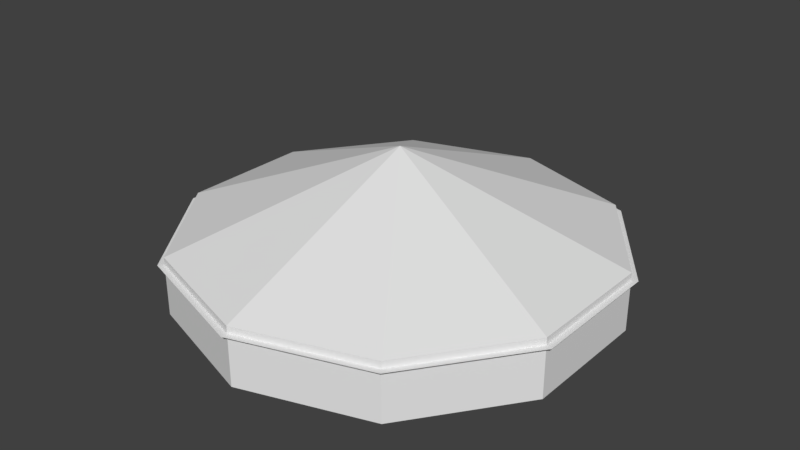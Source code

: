 # Source: Socket_N.blend  (saved by Blender 2.79.0; exported with 4.5.12 LTS)
import bpy
from mathutils import Matrix  # noqa: F401  (used for matrix-valued properties, if any)

bpy.ops.wm.read_factory_settings(use_empty=True)
scene = bpy.context.scene
scene.name = 'Scene'

# ---- collections
col_collection_1 = bpy.data.collections.new('Collection 1'); scene.collection.children.link(col_collection_1)

# ---- materials (node trees are filled in below, after node groups)
mat_m_socket = bpy.data.materials.new('M_Socket')
mat_m_socket.alpha_threshold = 0.0
mat_m_socket.use_transparent_shadow = False
mat_m_socket.roughness = 0.5
mat_m_socket_border = bpy.data.materials.new('M_Socket_Border')
mat_m_socket_border.alpha_threshold = 0.0
mat_m_socket_border.use_transparent_shadow = False
mat_m_socket_border.roughness = 0.5
mat_m_hidden = bpy.data.materials.new('M_Hidden')
mat_m_hidden.alpha_threshold = 0.0
mat_m_hidden.use_transparent_shadow = False
mat_m_hidden.roughness = 0.5

# ---- material node trees

# ---- world
world_world = bpy.data.worlds.new('World'); scene.world = world_world
world_world.color = (0.05088, 0.05088, 0.05088)
world_world.use_sun_shadow = False
world_world.sun_shadow_jitter_overblur = 0.0
world_world.cycles.sampling_method = 'MANUAL'

# ---- meshes
me_icosphere = bpy.data.meshes.new('Icosphere')
me_icosphere.from_pydata([(0.01587, -0.04883, 0.03272), (-0.04154, -0.03018, 0.03272), (-0.04154, 0.03018, 0.03272), (0.01587, 0.04883, 0.03272), (0.05134, 4.168e-10, 0.03272), (-6.103e-09, 4.168e-10, 0.06446), (-6.103e-09, 0.0574, -0.00443), (0.03374, 0.04644, -0.00443), (-0.0546, 0.01774, -0.00443), (-0.03374, 0.04644, -0.00443), (-0.03374, -0.04644, -0.00443), (-0.0546, -0.01774, -0.00443), (0.03374, -0.04644, -0.00443), (-6.103e-09, -0.0574, -0.00443), (0.0546, 0.01774, -0.00443), (0.0546, -0.01774, -0.00443), (0.0546, -0.01774, 0.007051), (0.0546, 0.01774, 0.007051), (-6.103e-09, -0.0574, 0.007051), (0.03374, -0.04644, 0.007051), (-0.0546, -0.01774, 0.007051), (-0.03374, -0.04644, 0.007051), (-0.03374, 0.04644, 0.007051), (-0.0546, 0.01774, 0.007051), (0.03374, 0.04644, 0.007051), (-6.103e-09, 0.0574, 0.007051), (0.03951, -0.0287, 0.03723), (-0.01509, -0.04644, 0.03723), (-0.04883, 4.168e-10, 0.03723), (-0.01509, 0.04644, 0.03723), (0.03951, 0.0287, 0.03723), (0.009326, -0.0287, 0.05588), (0.03018, 4.168e-10, 0.05588), (-0.02442, -0.01774, 0.05588), (-0.02442, 0.01774, 0.05588), (0.009326, 0.0287, 0.05588), (-5.718e-09, 0.08079, 0.0286), (0.04749, 0.06536, 0.0286), (-0.07684, 0.02497, 0.0286), (-0.04749, 0.06536, 0.0286), (-0.04749, -0.06536, 0.0286), (-0.07684, -0.02497, 0.0286), (0.04749, -0.06536, 0.0286), (-5.718e-09, -0.08079, 0.0286), (0.07684, 0.02497, 0.0286), (0.07684, -0.02497, 0.0286), (-5.501e-09, 0.1096, 0.0286), (0.0644, 0.08864, 0.0286), (-0.1042, 0.03386, 0.0286), (-0.0644, 0.08864, 0.0286), (-0.0644, -0.08864, 0.0286), (-0.1042, -0.03386, 0.0286), (0.0644, -0.08864, 0.0286), (-5.501e-09, -0.1096, 0.0286), (0.1042, 0.03386, 0.0286), (0.1042, -0.03386, 0.0286), (-0.05595, 0.077, 0.0286), (-5.61e-09, 0.09518, 0.0286), (0.09052, -0.02941, 0.0286), (0.05595, -0.077, 0.0286), (-0.05595, -0.077, 0.0286), (-0.09052, -0.02941, 0.0286), (0.05595, 0.077, 0.0286), (0.09052, 0.02941, 0.0286), (-0.09052, 0.02941, 0.0286), (-5.61e-09, -0.09518, 0.0286), (-0.05907, 0.08131, 0.0286), (0.09558, -0.03106, 0.0286), (-0.05907, -0.08131, 0.0286), (0.05907, 0.08131, 0.0286), (-0.09558, 0.03106, 0.0286), (-5.569e-09, -0.1005, 0.0286), (-5.569e-09, 0.1005, 0.0286), (0.05907, -0.08131, 0.0286), (-0.09558, -0.03106, 0.0286), (0.09558, 0.03106, 0.0286), (-5.66e-09, 0.08882, 0.0286), (0.05221, -0.07186, 0.0286), (-0.08448, -0.02745, 0.0286), (0.08448, 0.02745, 0.0286), (-0.05221, 0.07186, 0.0286), (0.08448, -0.02745, 0.0286), (-0.05221, -0.07186, 0.0286), (0.05221, 0.07186, 0.0286), (-0.08448, 0.02745, 0.0286), (-5.66e-09, -0.08882, 0.0286), (-5.471e-09, 0.1064, 0.03219), (0.06255, 0.08609, 0.03219), (-0.1012, 0.03288, 0.03219), (-0.06255, 0.08609, 0.03219), (-0.06255, -0.08609, 0.03219), (-0.1012, -0.03288, 0.03219), (0.06255, -0.08609, 0.03219), (-5.471e-09, -0.1064, 0.03219), (0.1012, 0.03288, 0.03219), (0.1012, -0.03288, 0.03219), (-4.47e-09, 0.0, 0.07394), (-7.451e-09, 0.0, 0.07394), (-7.451e-09, 0.0, 0.07394), (-7.451e-09, 0.0, 0.07394), (-7.451e-09, 0.0, 0.07394), (-7.451e-09, 0.0, 0.07394), (-7.451e-09, 0.0, 0.07394), (-4.47e-09, 0.0, 0.07394), (-7.451e-09, 0.0, 0.07394), (-7.451e-09, 0.0, 0.07394), (-5.471e-09, 0.1064, 0.003165), (0.06255, 0.08609, 0.003165), (-0.1012, 0.03288, 0.003165), (-0.06255, 0.08609, 0.003165), (-0.06255, -0.08609, 0.003165), (-0.1012, -0.03288, 0.003165), (0.06255, -0.08609, 0.003165), (-5.471e-09, -0.1064, 0.003165), (0.1012, 0.03288, 0.003165), (0.1012, -0.03288, 0.003165)], [], [(0, 26, 31), (1, 27, 33), (2, 28, 34), (3, 29, 35), (4, 30, 32), (32, 35, 5), (32, 30, 35), (30, 3, 35), (35, 34, 5), (35, 29, 34), (29, 2, 34), (34, 33, 5), (34, 28, 33), (28, 1, 33), (33, 31, 5), (33, 27, 31), (27, 0, 31), (31, 32, 5), (31, 26, 32), (26, 4, 32), (17, 30, 4), (17, 24, 30), (24, 3, 30), (25, 29, 3), (25, 22, 29), (22, 2, 29), (23, 28, 2), (23, 20, 28), (20, 1, 28), (21, 27, 1), (21, 18, 27), (18, 0, 27), (19, 26, 0), (19, 16, 26), (16, 4, 26), (24, 25, 3), (19, 18, 13, 12), (22, 23, 2), (20, 23, 8, 11), (20, 21, 1), (22, 25, 6, 9), (18, 19, 0), (25, 24, 7, 6), (16, 17, 4), (23, 22, 9, 8), (24, 17, 14, 7), (21, 20, 11, 10), (18, 21, 10, 13), (16, 19, 12, 15), (17, 16, 15, 14), (72, 46, 49, 66), (73, 52, 55, 67), (74, 51, 50, 68), (75, 54, 47, 69), (67, 55, 54, 75), (66, 49, 48, 70), (68, 50, 53, 71), (71, 53, 52, 73), (69, 47, 46, 72), (70, 48, 51, 74), (84, 64, 61, 78), (83, 62, 57, 76), (85, 65, 59, 77), (82, 60, 65, 85), (80, 56, 64, 84), (81, 58, 63, 79), (79, 63, 62, 83), (78, 61, 60, 82), (77, 59, 58, 81), (76, 57, 56, 80), (64, 70, 74, 61), (62, 69, 72, 57), (65, 71, 73, 59), (60, 68, 71, 65), (56, 66, 70, 64), (58, 67, 75, 63), (63, 75, 69, 62), (61, 74, 68, 60), (59, 73, 67, 58), (57, 72, 66, 56), (36, 76, 80, 39), (42, 77, 81, 45), (41, 78, 82, 40), (44, 79, 83, 37), (45, 81, 79, 44), (39, 80, 84, 38), (40, 82, 85, 43), (43, 85, 77, 42), (37, 83, 76, 36), (38, 84, 78, 41), (94, 87, 97, 104), (95, 94, 104, 105), (89, 88, 98, 99), (90, 93, 103, 100), (93, 92, 102, 103), (87, 86, 96, 97), (88, 91, 101, 98), (86, 89, 99, 96), (92, 95, 105, 102), (91, 90, 100, 101), (87, 94, 114, 107), (94, 95, 115, 114), (88, 89, 109, 108), (93, 90, 110, 113), (92, 93, 113, 112), (86, 87, 107, 106), (91, 88, 108, 111), (89, 86, 106, 109), (95, 92, 112, 115), (90, 91, 111, 110), (106, 107, 114, 115, 112, 113, 110, 111, 108, 109)])
me_icosphere.polygons.foreach_set('material_index', [0, 0, 0, 0, 0, 0, 0, 0, 0, 0, 0, 0, 0, 0, 0, 0, 0, 0, 0, 0, 0, 0, 0, 0, 0, 0, 0, 0, 0, 0, 0, 0, 0, 0, 0, 0, 0, 0, 0, 0, 0, 0, 0, 0, 0, 0, 0, 0, 0, 0, 1, 1, 1, 1, 1, 1, 1, 1, 1, 1, 0, 0, 0, 0, 0, 0, 0, 0, 0, 0, 0, 0, 0, 0, 0, 0, 0, 0, 0, 0, 1, 1, 1, 1, 1, 1, 1, 1, 1, 1, 2, 2, 2, 2, 2, 2, 2, 2, 2, 2, 2, 2, 2, 2, 2, 2, 2, 2, 2, 2, 2])
_uv = me_icosphere.uv_layers.new(name='UVMap')
_uv.uv.foreach_set('vector', [0.2562, 0.7514, 0.2459, 0.7505, 0.253, 0.7425, 0.7502, 0.251, 0.7479, 0.2604, 0.7413, 0.251, 0.7438, 0.7514, 0.7368, 0.7477, 0.747, 0.7425, 0.7632, 0.7514, 0.7541, 0.7505, 0.7584, 0.7425, 0.2497, 0.2609, 0.2506, 0.251, 0.2584, 0.2568, 0.2584, 0.2568, 0.2584, 0.2452, 0.2629, 0.251, 0.2584, 0.2568, 0.2506, 0.251, 0.2584, 0.2452, 0.2506, 0.251, 0.2497, 0.2411, 0.2584, 0.2452, 0.7584, 0.7425, 0.747, 0.7425, 0.7512, 0.7378, 0.7584, 0.7425, 0.7541, 0.7505, 0.747, 0.7425, 0.7541, 0.7505, 0.7438, 0.7514, 0.747, 0.7425, 0.7399, 0.2416, 0.7413, 0.251, 0.7365, 0.251, 0.7399, 0.2416, 0.7479, 0.2416, 0.7413, 0.251, 0.7479, 0.2416, 0.7502, 0.251, 0.7413, 0.251, 0.7413, 0.251, 0.7399, 0.2604, 0.7365, 0.251, 0.7413, 0.251, 0.7479, 0.2604, 0.7399, 0.2604, 0.2632, 0.7477, 0.2562, 0.7514, 0.253, 0.7425, 0.253, 0.7425, 0.2416, 0.7425, 0.2488, 0.7378, 0.253, 0.7425, 0.2459, 0.7505, 0.2416, 0.7425, 0.2459, 0.7505, 0.2368, 0.7514, 0.2416, 0.7425, 0.2405, 0.2568, 0.2506, 0.251, 0.2497, 0.2609, 0.2405, 0.2568, 0.2405, 0.2452, 0.2506, 0.251, 0.2405, 0.2452, 0.2497, 0.2411, 0.2506, 0.251, 0.7597, 0.7606, 0.7541, 0.7505, 0.7632, 0.7514, 0.7597, 0.7606, 0.7482, 0.7606, 0.7541, 0.7505, 0.7482, 0.7606, 0.7438, 0.7514, 0.7541, 0.7505, 0.7375, 0.7588, 0.7368, 0.7477, 0.7438, 0.7514, 0.7573, 0.2357, 0.7587, 0.2452, 0.7479, 0.2416, 0.7587, 0.2452, 0.7502, 0.251, 0.7479, 0.2416, 0.7587, 0.2568, 0.7479, 0.2604, 0.7502, 0.251, 0.7587, 0.2568, 0.7573, 0.2663, 0.7479, 0.2604, 0.2625, 0.7588, 0.2562, 0.7514, 0.2632, 0.7477, 0.2518, 0.7606, 0.2459, 0.7505, 0.2562, 0.7514, 0.2518, 0.7606, 0.2403, 0.7606, 0.2459, 0.7505, 0.2403, 0.7606, 0.2368, 0.7514, 0.2459, 0.7505, 0.2405, 0.2452, 0.242, 0.2357, 0.2497, 0.2411, 0.2518, 0.7606, 0.2625, 0.7588, 0.2627, 0.7625, 0.252, 0.7643, 0.7482, 0.7606, 0.7375, 0.7588, 0.7438, 0.7514, 0.7587, 0.2452, 0.7573, 0.2357, 0.761, 0.2357, 0.7624, 0.2452, 0.7587, 0.2452, 0.7587, 0.2568, 0.7502, 0.251, 0.7482, 0.7606, 0.7597, 0.7606, 0.7594, 0.7643, 0.748, 0.7643, 0.2625, 0.7588, 0.2518, 0.7606, 0.2562, 0.7514, 0.242, 0.2357, 0.2405, 0.2452, 0.2368, 0.2452, 0.2383, 0.2357, 0.242, 0.2663, 0.2405, 0.2568, 0.2497, 0.2609, 0.7375, 0.7588, 0.7482, 0.7606, 0.748, 0.7643, 0.7373, 0.7625, 0.2405, 0.2452, 0.2405, 0.2568, 0.2368, 0.2568, 0.2368, 0.2452, 0.7587, 0.2568, 0.7587, 0.2452, 0.7624, 0.2452, 0.7624, 0.2568, 0.7573, 0.2663, 0.7587, 0.2568, 0.7624, 0.2568, 0.761, 0.2663, 0.2403, 0.7606, 0.2518, 0.7606, 0.252, 0.7643, 0.2406, 0.7643, 0.2405, 0.2568, 0.242, 0.2663, 0.2383, 0.2663, 0.2368, 0.2568, 0.0, 0.0, 0.0, 0.0, 0.0, 0.0, 0.0, 0.0, 0.0, 0.0, 0.0, 0.0, 0.0, 0.0, 0.0, 0.0, 0.0, 0.0, 0.0, 0.0, 0.0, 0.0, 0.0, 0.0, 0.0, 0.0, 0.0, 0.0, 0.0, 0.0, 0.0, 0.0, 0.0, 0.0, 0.0, 0.0, 0.0, 0.0, 0.0, 0.0, 0.0, 0.0, 0.0, 0.0, 0.0, 0.0, 0.0, 0.0, 0.0, 0.0, 0.0, 0.0, 0.0, 0.0, 0.0, 0.0, 0.0, 0.0, 0.0, 0.0, 0.0, 0.0, 0.0, 0.0, 0.0, 0.0, 0.0, 0.0, 0.0, 0.0, 0.0, 0.0, 0.0, 0.0, 0.0, 0.0, 0.0, 0.0, 0.0, 0.0, 0.0, 0.0, 0.0, 0.0, 0.0, 0.0, 0.0, 0.0, 0.0, 0.0, 0.0, 0.0, 0.0, 0.0, 0.0, 0.0, 0.0, 0.0, 0.0, 0.0, 0.0, 0.0, 0.0, 0.0, 0.0, 0.0, 0.0, 0.0, 0.0, 0.0, 0.0, 0.0, 0.0, 0.0, 0.0, 0.0, 0.0, 0.0, 0.0, 0.0, 0.0, 0.0, 0.0, 0.0, 0.0, 0.0, 0.0, 0.0, 0.0, 0.0, 0.0, 0.0, 0.0, 0.0, 0.0, 0.0, 0.0, 0.0, 0.0, 0.0, 0.0, 0.0, 0.0, 0.0, 0.0, 0.0, 0.0, 0.0, 0.0, 0.0, 0.0, 0.0, 0.0, 0.0, 0.0, 0.0, 0.0, 0.0, 0.0, 0.0, 0.0, 0.0, 0.0, 0.0, 0.0, 0.0, 0.0, 0.0, 0.0, 0.0, 0.0, 0.0, 0.0, 0.0, 0.0, 0.0, 0.0, 0.0, 0.0, 0.0, 0.0, 0.0, 0.0, 0.0, 0.0, 0.0, 0.0, 0.0, 0.0, 0.0, 0.0, 0.0, 0.0, 0.0, 0.0, 0.0, 0.0, 0.0, 0.0, 0.0, 0.0, 0.0, 0.0, 0.0, 0.0, 0.0, 0.0, 0.0, 0.0, 0.0, 0.0, 0.0, 0.0, 0.0, 0.0, 0.0, 0.0, 0.0, 0.0, 0.0, 0.0, 0.0, 0.0, 0.0, 0.0, 0.0, 0.0, 0.0, 0.0, 0.0, 0.0, 0.0, 0.0, 0.0, 0.0, 0.0, 0.0, 0.0, 0.0, 0.0, 0.0, 0.0, 0.0, 0.0, 0.0, 0.0, 0.0, 0.0, 0.0, 0.0, 0.0, 0.0, 0.0, 0.0, 0.0, 0.0, 0.0, 0.0, 0.0, 0.0, 0.0, 0.0, 0.0, 0.0, 0.0, 0.0, 0.0, 0.0, 0.0, 0.0, 0.0, 0.0, 0.0, 0.0, 0.0, 0.0, 0.0, 0.0, 0.0, 0.0, 0.0, 0.0, 0.0, 0.0, 0.0, 0.0, 0.0, 0.0, 0.0, 0.0, 0.0, 0.0, 0.0, 0.0, 0.0, 0.0, 0.0, 0.0, 0.0, 0.0, 0.0, 0.0, 0.0, 0.0, 0.0, 0.0, 0.0, 0.0, 0.0, 0.0, 0.0, 0.0, 0.0, 0.0, 0.0, 0.0, 0.0, 0.0, 0.0, 0.0, 0.0, 0.0, 0.0, 0.0, 0.0, 0.0, 0.0, 0.0, 0.0, 0.0, 0.0, 0.0, 0.0, 0.0, 0.0, 0.0, 0.0, 0.0, 0.0, 0.0, 0.0, 0.0, 0.0, 0.0, 0.0, 0.0, 0.0, 0.0, 0.0, 0.0, 0.0, 0.0, 0.0, 0.0, 0.0, 0.0, 0.0, 0.0, 0.0, 0.0, 0.0, 0.0, 0.0, 0.0, 0.0, 0.0, 0.0, 0.0, 0.0, 0.0, 0.0, 0.0, 0.0, 0.0, 0.0, 0.0, 0.0, 0.0, 0.0, 0.0, 0.0, 0.0, 0.0, 0.0, 0.0, 0.0, 0.0, 0.0, 0.0, 0.0, 0.0, 0.0, 0.0, 0.0, 0.0, 0.0, 0.0, 0.0, 0.0, 0.0, 0.0, 0.0, 0.0, 0.0, 0.0, 0.0, 0.0, 0.0, 0.0, 0.0, 0.0, 0.0, 0.0, 0.0, 0.0, 0.0, 0.0, 0.0, 0.0, 0.0, 0.0, 0.0, 0.0, 0.0, 0.0, 0.0, 0.0, 0.0, 0.0, 0.0, 0.0, 0.0, 0.0, 0.0, 0.0, 0.0, 0.0, 0.0, 0.0, 0.0, 0.0, 0.0, 0.0, 0.0, 0.0, 0.0, 0.0, 0.0, 0.0, 0.0, 0.0, 0.0, 0.0, 0.0, 0.0, 0.0, 0.0, 0.0, 0.0, 0.0, 0.0, 0.0, 0.0, 0.0, 0.0, 0.0, 0.0, 0.0, 0.0, 0.0, 0.0, 0.0, 0.0, 0.0, 0.0, 0.0, 0.0, 0.0, 0.0, 0.0, 0.0, 0.0, 0.0, 0.0, 0.0, 0.0, 0.0, 0.0, 0.0, 0.0, 0.0, 0.0, 0.0, 0.0, 0.0, 0.0, 0.0, 0.0, 0.0, 0.0])
me_icosphere.materials.append(mat_m_socket)
me_icosphere.materials.append(mat_m_socket_border)
me_icosphere.materials.append(mat_m_hidden)
me_icosphere.materials.append(None)
me_icosphere.use_remesh_preserve_volume = False
me_icosphere.use_remesh_preserve_attributes = False
me_icosphere.use_mirror_vertex_groups = False
me_icosphere.update()

# ---- objects
ob_icosphere = bpy.data.objects.new('Icosphere', me_icosphere)

# ---- transforms, parenting, visibility, modifiers, constraints
ob_icosphere.location = (0.0, 0.0, 0.0)
ob_icosphere.lineart.crease_threshold = 0.0

# ---- collection membership
col_collection_1.objects.link(ob_icosphere)

# ---- scene / render settings (as saved in the file)
scene.frame_start = 1; scene.frame_end = 250; scene.frame_set(1)
scene.render.engine = 'BLENDER_EEVEE_NEXT'
scene.render.resolution_percentage = 50
scene.render.dither_intensity = 0.0
scene.cycles.use_denoising = False
scene.cycles.samples = 128
scene.cycles.sampling_pattern = 'TABULATED_SOBOL'
scene.cycles.use_adaptive_sampling = False
scene.cycles.use_light_tree = False
scene.cycles.blur_glossy = 0.0
scene.cycles.sample_clamp_indirect = 0.0
scene.view_settings.view_transform = 'Standard'
bpy.context.view_layer.update()

# ---- added for rendering (the .blend has no active camera and no usable light): camera, sun
cam_auto = bpy.data.cameras.new('AutoCamera')
cam_auto.lens = 50.0
cam_auto.sensor_width = 36.0
cam_auto.clip_end = 1000.0
ob_auto_camera = bpy.data.objects.new('AutoCamera', cam_auto)
scene.collection.objects.link(ob_auto_camera)
ob_auto_camera.location = (0.289043, -0.346852, 0.26599)
ob_auto_camera.rotation_euler = (1.09748, -7.21219e-08, 0.694738)
scene.camera = ob_auto_camera
light_auto_sun = bpy.data.lights.new('AutoSun', 'SUN')
light_auto_sun.energy = 3.0
light_auto_sun.angle = 0.0523599
ob_auto_sun = bpy.data.objects.new('AutoSun', light_auto_sun)
scene.collection.objects.link(ob_auto_sun)
ob_auto_sun.rotation_euler = (0.872665, 0.174533, 0.523599)
bpy.context.view_layer.update()
